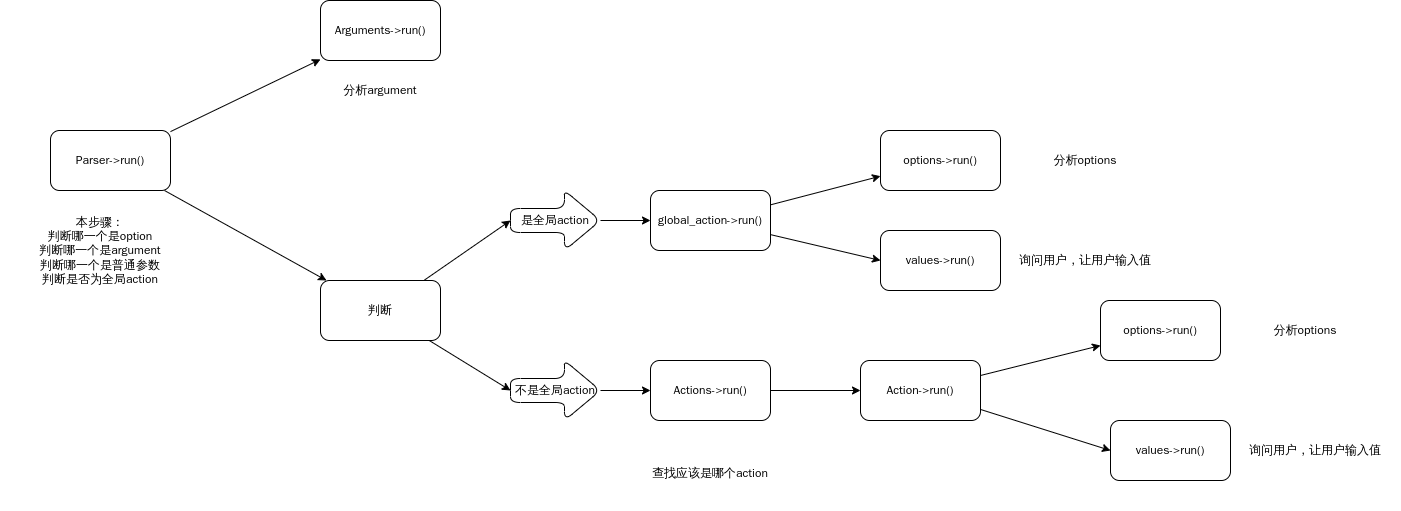

The diagram above was exported from draw.io. Its source (the exported page's mxGraphModel, read from the mxfile embedded in the PNG):
<mxGraphModel dx="1169" dy="826" grid="1" gridSize="10" guides="1" tooltips="1" connect="1" arrows="1" fold="1" page="1" pageScale="1" pageWidth="1920" pageHeight="1200" background="#FFFFFF" math="0" shadow="0">
  <root>
    <mxCell id="0" />
    <mxCell id="1" parent="0" />
    <mxCell id="5" value="" style="edgeStyle=none;html=1;" parent="1" source="2" target="4" edge="1">
      <mxGeometry relative="1" as="geometry" />
    </mxCell>
    <mxCell id="8" value="" style="edgeStyle=none;html=1;exitX=1;exitY=0.5;exitDx=0;exitDy=0;exitPerimeter=0;" parent="1" source="20" target="7" edge="1">
      <mxGeometry relative="1" as="geometry">
        <mxPoint x="390" y="580" as="sourcePoint" />
      </mxGeometry>
    </mxCell>
    <mxCell id="23" value="" style="edgeStyle=none;html=1;" parent="1" source="2" target="22" edge="1">
      <mxGeometry relative="1" as="geometry" />
    </mxCell>
    <mxCell id="2" value="Parser-&amp;gt;run()" style="rounded=1;whiteSpace=wrap;html=1;" parent="1" vertex="1">
      <mxGeometry x="50" y="230" width="120" height="60" as="geometry" />
    </mxCell>
    <mxCell id="4" value="Arguments-&amp;gt;run()" style="rounded=1;whiteSpace=wrap;html=1;" parent="1" vertex="1">
      <mxGeometry x="320" y="100" width="120" height="60" as="geometry" />
    </mxCell>
    <mxCell id="12" value="" style="edgeStyle=none;html=1;" parent="1" source="7" target="11" edge="1">
      <mxGeometry relative="1" as="geometry" />
    </mxCell>
    <mxCell id="7" value="Actions-&amp;gt;run()" style="rounded=1;whiteSpace=wrap;html=1;" parent="1" vertex="1">
      <mxGeometry x="650" y="460" width="120" height="60" as="geometry" />
    </mxCell>
    <mxCell id="14" value="" style="edgeStyle=none;html=1;entryX=0;entryY=0.5;entryDx=0;entryDy=0;" parent="1" source="11" target="13" edge="1">
      <mxGeometry relative="1" as="geometry">
        <mxPoint x="1080" y="408.46153846153857" as="targetPoint" />
      </mxGeometry>
    </mxCell>
    <mxCell id="16" value="" style="edgeStyle=none;html=1;" parent="1" source="11" target="15" edge="1">
      <mxGeometry relative="1" as="geometry" />
    </mxCell>
    <mxCell id="11" value="Action-&amp;gt;run()" style="rounded=1;whiteSpace=wrap;html=1;" parent="1" vertex="1">
      <mxGeometry x="860" y="460" width="120" height="60" as="geometry" />
    </mxCell>
    <mxCell id="13" value="values-&amp;gt;run()" style="rounded=1;whiteSpace=wrap;html=1;" parent="1" vertex="1">
      <mxGeometry x="1110" y="520" width="120" height="60" as="geometry" />
    </mxCell>
    <mxCell id="15" value="options-&amp;gt;run()" style="rounded=1;whiteSpace=wrap;html=1;" parent="1" vertex="1">
      <mxGeometry x="1100" y="400" width="120" height="60" as="geometry" />
    </mxCell>
    <mxCell id="17" value="本步骤：&lt;br&gt;判断哪一个是option&lt;br&gt;判断哪一个是argument&lt;br&gt;判断哪一个是普通参数&lt;br&gt;判断是否为全局action" style="text;html=1;strokeColor=none;fillColor=none;align=center;verticalAlign=middle;whiteSpace=wrap;rounded=0;glass=0;" parent="1" vertex="1">
      <mxGeometry y="300" width="200" height="100" as="geometry" />
    </mxCell>
    <mxCell id="30" value="" style="edgeStyle=none;html=1;" parent="1" source="18" target="29" edge="1">
      <mxGeometry relative="1" as="geometry" />
    </mxCell>
    <mxCell id="18" value="是全局action" style="shape=singleArrow;whiteSpace=wrap;html=1;arrowWidth=0.4;arrowSize=0.4;rounded=1;" parent="1" vertex="1">
      <mxGeometry x="510" y="290" width="90" height="60" as="geometry" />
    </mxCell>
    <mxCell id="20" value="不是全局action" style="shape=singleArrow;whiteSpace=wrap;html=1;arrowWidth=0.4;arrowSize=0.4;rounded=1;" parent="1" vertex="1">
      <mxGeometry x="510" y="460" width="90" height="60" as="geometry" />
    </mxCell>
    <mxCell id="25" style="edgeStyle=none;html=1;entryX=0;entryY=0.5;entryDx=0;entryDy=0;entryPerimeter=0;" parent="1" source="22" target="18" edge="1">
      <mxGeometry relative="1" as="geometry">
        <mxPoint x="500" y="370" as="targetPoint" />
      </mxGeometry>
    </mxCell>
    <mxCell id="26" style="edgeStyle=none;html=1;entryX=0;entryY=0.5;entryDx=0;entryDy=0;entryPerimeter=0;" parent="1" source="22" target="20" edge="1">
      <mxGeometry relative="1" as="geometry" />
    </mxCell>
    <mxCell id="22" value="判断" style="whiteSpace=wrap;html=1;rounded=1;" parent="1" vertex="1">
      <mxGeometry x="320" y="380" width="120" height="60" as="geometry" />
    </mxCell>
    <mxCell id="33" style="edgeStyle=none;html=1;entryX=0;entryY=0.5;entryDx=0;entryDy=0;" parent="1" source="29" target="31" edge="1">
      <mxGeometry relative="1" as="geometry" />
    </mxCell>
    <mxCell id="34" style="edgeStyle=none;html=1;" parent="1" source="29" target="32" edge="1">
      <mxGeometry relative="1" as="geometry" />
    </mxCell>
    <mxCell id="29" value="global_action-&amp;gt;run()" style="whiteSpace=wrap;html=1;rounded=1;" parent="1" vertex="1">
      <mxGeometry x="650" y="290" width="120" height="60" as="geometry" />
    </mxCell>
    <mxCell id="31" value="values-&amp;gt;run()" style="rounded=1;whiteSpace=wrap;html=1;" parent="1" vertex="1">
      <mxGeometry x="880" y="330" width="120" height="60" as="geometry" />
    </mxCell>
    <mxCell id="32" value="options-&amp;gt;run()" style="rounded=1;whiteSpace=wrap;html=1;" parent="1" vertex="1">
      <mxGeometry x="880" y="230" width="120" height="60" as="geometry" />
    </mxCell>
    <mxCell id="35" value="查找应该是哪个action" style="text;html=1;strokeColor=none;fillColor=none;align=center;verticalAlign=middle;whiteSpace=wrap;rounded=0;" parent="1" vertex="1">
      <mxGeometry x="645" y="535" width="130" height="75" as="geometry" />
    </mxCell>
    <mxCell id="36" value="分析argument" style="text;html=1;strokeColor=none;fillColor=none;align=center;verticalAlign=middle;whiteSpace=wrap;rounded=0;" parent="1" vertex="1">
      <mxGeometry x="300" y="170" width="160" height="40" as="geometry" />
    </mxCell>
    <mxCell id="37" value="询问用户，让用户输入值" style="text;html=1;strokeColor=none;fillColor=none;align=center;verticalAlign=middle;whiteSpace=wrap;rounded=0;" parent="1" vertex="1">
      <mxGeometry x="1000" y="330" width="170" height="60" as="geometry" />
    </mxCell>
    <mxCell id="38" value="分析options" style="text;html=1;strokeColor=none;fillColor=none;align=center;verticalAlign=middle;whiteSpace=wrap;rounded=0;" parent="1" vertex="1">
      <mxGeometry x="1000" y="230" width="170" height="60" as="geometry" />
    </mxCell>
    <mxCell id="39" value="询问用户，让用户输入值" style="text;html=1;strokeColor=none;fillColor=none;align=center;verticalAlign=middle;whiteSpace=wrap;rounded=0;" parent="1" vertex="1">
      <mxGeometry x="1230" y="520" width="170" height="60" as="geometry" />
    </mxCell>
    <mxCell id="40" value="分析options" style="text;html=1;strokeColor=none;fillColor=none;align=center;verticalAlign=middle;whiteSpace=wrap;rounded=0;" parent="1" vertex="1">
      <mxGeometry x="1220" y="400" width="170" height="60" as="geometry" />
    </mxCell>
  </root>
</mxGraphModel>